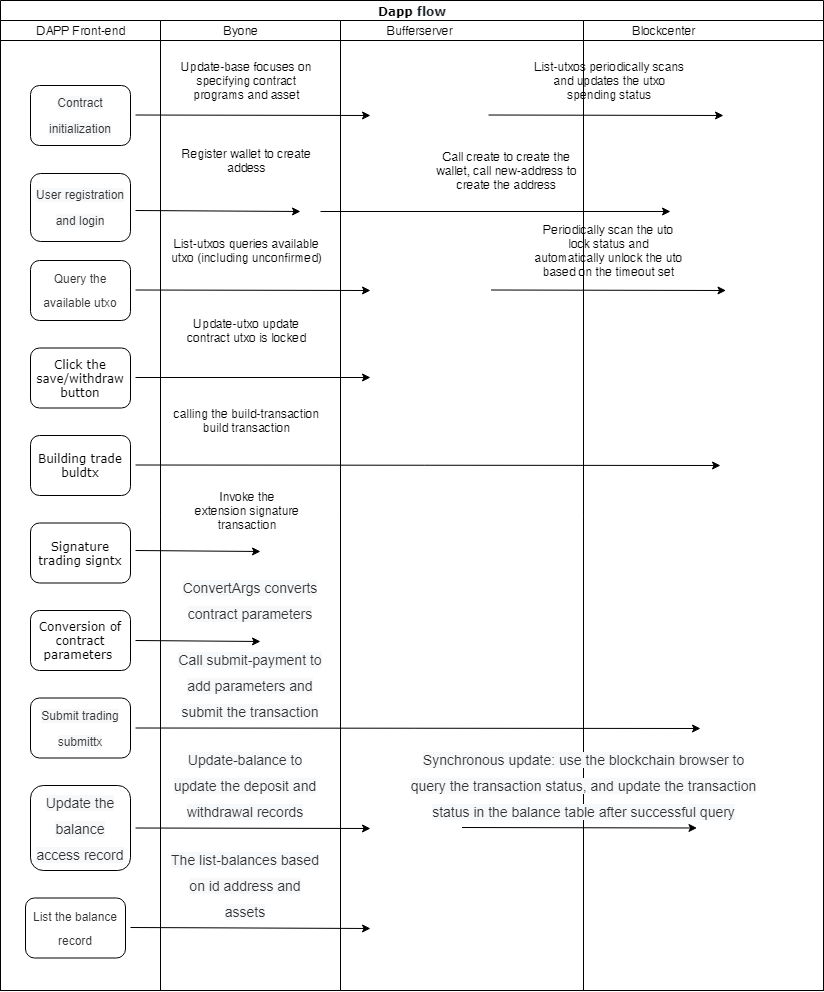

The diagram above was exported from draw.io. Its source (the exported page's mxGraphModel, read from the mxfile embedded in the PNG):
<mxGraphModel dx="1185" dy="596" grid="1" gridSize="10" guides="1" tooltips="1" connect="1" arrows="1" fold="1" page="1" pageScale="1" pageWidth="1100" pageHeight="850" background="#ffffff" math="0" shadow="0">
  <root>
    <mxCell id="0" />
    <mxCell id="1" parent="0" />
    <mxCell id="77e6c97f196da883-1" value="&lt;font style=&quot;font-size: 12px&quot;&gt;Dapp&amp;nbsp;&lt;span style=&quot;color: rgb(36 , 41 , 46) ; background-color: rgb(255 , 255 , 255) ; white-space: normal&quot;&gt;flow&lt;/span&gt;&lt;/font&gt;" style="swimlane;html=1;childLayout=stackLayout;startSize=20;rounded=0;shadow=0;labelBackgroundColor=none;strokeColor=#000000;strokeWidth=1;fillColor=#ffffff;fontFamily=Verdana;fontSize=8;fontColor=#000000;align=center;" parent="1" vertex="1">
      <mxGeometry x="70" y="40" width="823" height="990" as="geometry" />
    </mxCell>
    <mxCell id="77e6c97f196da883-2" value="&lt;pre&gt;&lt;br&gt;&lt;/pre&gt;" style="swimlane;html=1;startSize=20;" parent="77e6c97f196da883-1" vertex="1">
      <mxGeometry y="20" width="160" height="970" as="geometry" />
    </mxCell>
    <mxCell id="77e6c97f196da883-8" value="&lt;span style=&quot;color: rgb(51 , 51 , 51) ; font-family: &amp;#34;arial&amp;#34; , &amp;#34;microsoft yahei&amp;#34; , &amp;#34;\\5fae软雅黑&amp;#34; , &amp;#34;\\5b8b体&amp;#34; , &amp;#34;malgun gothic&amp;#34; , &amp;#34;meiryo&amp;#34; , sans-serif ; line-height: 26px ; text-align: justify ; white-space: normal ; background-color: rgb(247 , 248 , 250)&quot;&gt;&lt;font style=&quot;font-size: 12px&quot;&gt;Contract initialization&lt;/font&gt;&lt;/span&gt;" style="rounded=1;whiteSpace=wrap;html=1;shadow=0;labelBackgroundColor=none;strokeColor=#000000;strokeWidth=1;fillColor=#ffffff;fontFamily=Verdana;fontSize=8;fontColor=#000000;align=center;" parent="77e6c97f196da883-2" vertex="1">
      <mxGeometry x="30" y="65" width="100" height="60" as="geometry" />
    </mxCell>
    <mxCell id="77e6c97f196da883-9" value="&lt;span style=&quot;color: rgb(51 , 51 , 51) ; font-family: &amp;#34;arial&amp;#34; , &amp;#34;microsoft yahei&amp;#34; , &amp;#34;\\5fae软雅黑&amp;#34; , &amp;#34;\\5b8b体&amp;#34; , &amp;#34;malgun gothic&amp;#34; , &amp;#34;meiryo&amp;#34; , sans-serif ; line-height: 26px ; text-align: justify ; white-space: normal ; background-color: rgb(247 , 248 , 250)&quot;&gt;&lt;font style=&quot;font-size: 12px&quot;&gt;User registration and login&lt;/font&gt;&lt;/span&gt;" style="rounded=1;whiteSpace=wrap;html=1;shadow=0;labelBackgroundColor=none;strokeColor=#000000;strokeWidth=1;fillColor=#ffffff;fontFamily=Verdana;fontSize=8;fontColor=#000000;align=center;" parent="77e6c97f196da883-2" vertex="1">
      <mxGeometry x="30" y="153" width="100" height="68" as="geometry" />
    </mxCell>
    <mxCell id="77e6c97f196da883-10" value="&lt;span style=&quot;font-size: 8px&quot;&gt;Click the save/withdraw button&lt;/span&gt;" style="rounded=1;whiteSpace=wrap;html=1;shadow=0;labelBackgroundColor=none;strokeColor=#000000;strokeWidth=1;fillColor=#ffffff;fontFamily=Verdana;fontSize=8;fontColor=#000000;align=center;" parent="77e6c97f196da883-2" vertex="1">
      <mxGeometry x="30" y="327.5" width="100" height="60" as="geometry" />
    </mxCell>
    <mxCell id="pA6wwD6rYijN3YQhpUFb-1" value="&lt;p style=&quot;line-height: 24px ; outline-style: none ; overflow-wrap: break-word ; margin: 0px&quot;&gt;&lt;font color=&quot;#333333&quot; face=&quot;arial, microsoft yahei, \\5fae软雅黑, \\5b8b体, malgun gothic, meiryo, sans-serif&quot;&gt;Query the available utхo&lt;/font&gt;&lt;br&gt;&lt;/p&gt;" style="rounded=1;whiteSpace=wrap;html=1;shadow=0;labelBackgroundColor=none;strokeColor=#000000;strokeWidth=1;fillColor=#ffffff;fontFamily=Verdana;fontSize=8;fontColor=#000000;align=center;" parent="77e6c97f196da883-2" vertex="1">
      <mxGeometry x="30" y="240" width="100" height="60" as="geometry" />
    </mxCell>
    <mxCell id="pA6wwD6rYijN3YQhpUFb-11" value="&lt;span style=&quot;font-size: 8px&quot;&gt;Building trade buldtx&lt;/span&gt;" style="rounded=1;whiteSpace=wrap;html=1;shadow=0;labelBackgroundColor=none;strokeColor=#000000;strokeWidth=1;fillColor=#ffffff;fontFamily=Verdana;fontSize=8;fontColor=#000000;align=center;" parent="77e6c97f196da883-2" vertex="1">
      <mxGeometry x="30" y="415" width="100" height="60" as="geometry" />
    </mxCell>
    <mxCell id="pA6wwD6rYijN3YQhpUFb-12" value="&lt;span style=&quot;font-size: 8px&quot;&gt;Signature trading signtx&lt;/span&gt;" style="rounded=1;whiteSpace=wrap;html=1;shadow=0;labelBackgroundColor=none;strokeColor=#000000;strokeWidth=1;fillColor=#ffffff;fontFamily=Verdana;fontSize=8;fontColor=#000000;align=center;" parent="77e6c97f196da883-2" vertex="1">
      <mxGeometry x="30" y="502.5" width="100" height="60" as="geometry" />
    </mxCell>
    <mxCell id="pA6wwD6rYijN3YQhpUFb-13" value="&lt;span style=&quot;font-size: 8px&quot;&gt;Conversion of contract parameters&amp;nbsp;&lt;/span&gt;" style="rounded=1;whiteSpace=wrap;html=1;shadow=0;labelBackgroundColor=none;strokeColor=#000000;strokeWidth=1;fillColor=#ffffff;fontFamily=Verdana;fontSize=8;fontColor=#000000;align=center;" parent="77e6c97f196da883-2" vertex="1">
      <mxGeometry x="30" y="590" width="100" height="60" as="geometry" />
    </mxCell>
    <mxCell id="pA6wwD6rYijN3YQhpUFb-14" value="&lt;span style=&quot;color: rgb(51 , 51 , 51) ; font-family: &amp;#34;arial&amp;#34; , &amp;#34;microsoft yahei&amp;#34; , &amp;#34;\\5fae软雅黑&amp;#34; , &amp;#34;\\5b8b体&amp;#34; , &amp;#34;malgun gothic&amp;#34; , &amp;#34;meiryo&amp;#34; , sans-serif ; line-height: 26px ; text-align: justify ; white-space: normal ; background-color: rgb(247 , 248 , 250)&quot;&gt;&lt;font style=&quot;font-size: 12px&quot;&gt;Submit trading submittx&lt;/font&gt;&lt;/span&gt;" style="rounded=1;whiteSpace=wrap;html=1;shadow=0;labelBackgroundColor=none;strokeColor=#000000;strokeWidth=1;fillColor=#ffffff;fontFamily=Verdana;fontSize=8;fontColor=#000000;align=center;" parent="77e6c97f196da883-2" vertex="1">
      <mxGeometry x="30" y="677.5" width="100" height="60" as="geometry" />
    </mxCell>
    <mxCell id="pA6wwD6rYijN3YQhpUFb-15" value="&lt;span style=&quot;color: rgb(51 , 51 , 51) ; font-family: &amp;#34;arial&amp;#34; , &amp;#34;microsoft yahei&amp;#34; , &amp;#34;\\5fae软雅黑&amp;#34; , &amp;#34;\\5b8b体&amp;#34; , &amp;#34;malgun gothic&amp;#34; , &amp;#34;meiryo&amp;#34; , sans-serif ; font-size: 14px ; line-height: 26px ; text-align: justify ; white-space: normal ; background-color: rgb(247 , 248 , 250)&quot;&gt;Update the balance access record&lt;/span&gt;" style="rounded=1;whiteSpace=wrap;html=1;shadow=0;labelBackgroundColor=none;strokeColor=#000000;strokeWidth=1;fillColor=#ffffff;fontFamily=Verdana;fontSize=8;fontColor=#000000;align=center;" parent="77e6c97f196da883-2" vertex="1">
      <mxGeometry x="30" y="765" width="100" height="85" as="geometry" />
    </mxCell>
    <mxCell id="pA6wwD6rYijN3YQhpUFb-17" value="&lt;span style=&quot;white-space: normal&quot;&gt;DAPP Front-end&lt;/span&gt;" style="text;html=1;strokeColor=none;fillColor=none;align=center;verticalAlign=middle;whiteSpace=wrap;rounded=0;" parent="77e6c97f196da883-2" vertex="1">
      <mxGeometry x="25" width="110" height="20" as="geometry" />
    </mxCell>
    <mxCell id="pA6wwD6rYijN3YQhpUFb-36" value="&lt;p style=&quot;line-height: 24px ; outline-style: none ; overflow-wrap: break-word ; margin: 0px&quot;&gt;&lt;font color=&quot;#333333&quot; face=&quot;arial, microsoft yahei, \\5fae软雅黑, \\5b8b体, malgun gothic, meiryo, sans-serif&quot;&gt;&lt;span style=&quot;font-size: 8px&quot;&gt;List the balance record&lt;/span&gt;&lt;/font&gt;&lt;br&gt;&lt;/p&gt;" style="rounded=1;whiteSpace=wrap;html=1;shadow=0;labelBackgroundColor=none;strokeColor=#000000;strokeWidth=1;fillColor=#ffffff;fontFamily=Verdana;fontSize=8;fontColor=#000000;align=center;" parent="77e6c97f196da883-2" vertex="1">
      <mxGeometry x="25" y="877.5" width="100" height="60" as="geometry" />
    </mxCell>
    <mxCell id="77e6c97f196da883-3" value="" style="swimlane;html=1;startSize=20;" parent="77e6c97f196da883-1" vertex="1">
      <mxGeometry x="160" y="20" width="180" height="970" as="geometry">
        <mxRectangle x="160" y="20" width="70" height="730" as="alternateBounds" />
      </mxGeometry>
    </mxCell>
    <mxCell id="pA6wwD6rYijN3YQhpUFb-18" value="&lt;span style=&quot;white-space: normal&quot;&gt;Byone&lt;/span&gt;" style="text;html=1;strokeColor=none;fillColor=none;align=center;verticalAlign=middle;whiteSpace=wrap;rounded=0;" parent="77e6c97f196da883-3" vertex="1">
      <mxGeometry x="25" width="110" height="20" as="geometry" />
    </mxCell>
    <mxCell id="pA6wwD6rYijN3YQhpUFb-21" value="" style="endArrow=classic;html=1;" parent="77e6c97f196da883-3" edge="1">
      <mxGeometry width="50" height="50" relative="1" as="geometry">
        <mxPoint x="-25" y="94.5" as="sourcePoint" />
        <mxPoint x="210" y="95" as="targetPoint" />
      </mxGeometry>
    </mxCell>
    <mxCell id="pA6wwD6rYijN3YQhpUFb-37" value="Update-base focuses on specifying contract programs and asset" style="text;html=1;strokeColor=none;fillColor=none;align=center;verticalAlign=middle;whiteSpace=wrap;rounded=0;" parent="77e6c97f196da883-3" vertex="1">
      <mxGeometry x="10" y="30" width="153" height="60" as="geometry" />
    </mxCell>
    <mxCell id="pA6wwD6rYijN3YQhpUFb-40" value="Register wallet to create addess" style="text;html=1;strokeColor=none;fillColor=none;align=center;verticalAlign=middle;whiteSpace=wrap;rounded=0;" parent="77e6c97f196da883-3" vertex="1">
      <mxGeometry x="10" y="110" width="153" height="60" as="geometry" />
    </mxCell>
    <mxCell id="pA6wwD6rYijN3YQhpUFb-41" value="" style="endArrow=classic;html=1;" parent="77e6c97f196da883-3" edge="1">
      <mxGeometry width="50" height="50" relative="1" as="geometry">
        <mxPoint x="-25" y="190" as="sourcePoint" />
        <mxPoint x="140" y="191" as="targetPoint" />
      </mxGeometry>
    </mxCell>
    <mxCell id="pA6wwD6rYijN3YQhpUFb-42" value="" style="endArrow=classic;html=1;" parent="77e6c97f196da883-3" edge="1">
      <mxGeometry width="50" height="50" relative="1" as="geometry">
        <mxPoint x="-25" y="269.4999999999999" as="sourcePoint" />
        <mxPoint x="210" y="270" as="targetPoint" />
      </mxGeometry>
    </mxCell>
    <mxCell id="pA6wwD6rYijN3YQhpUFb-43" value="" style="endArrow=classic;html=1;" parent="77e6c97f196da883-3" edge="1">
      <mxGeometry width="50" height="50" relative="1" as="geometry">
        <mxPoint x="-25" y="356.9999999999998" as="sourcePoint" />
        <mxPoint x="210" y="357" as="targetPoint" />
      </mxGeometry>
    </mxCell>
    <mxCell id="pA6wwD6rYijN3YQhpUFb-44" value="" style="endArrow=classic;html=1;" parent="77e6c97f196da883-3" edge="1">
      <mxGeometry width="50" height="50" relative="1" as="geometry">
        <mxPoint x="-25" y="444.4999999999998" as="sourcePoint" />
        <mxPoint x="560" y="445" as="targetPoint" />
      </mxGeometry>
    </mxCell>
    <mxCell id="pA6wwD6rYijN3YQhpUFb-45" value="" style="endArrow=classic;html=1;" parent="77e6c97f196da883-3" edge="1">
      <mxGeometry width="50" height="50" relative="1" as="geometry">
        <mxPoint x="-25" y="529.9999999999998" as="sourcePoint" />
        <mxPoint x="100" y="531" as="targetPoint" />
      </mxGeometry>
    </mxCell>
    <mxCell id="pA6wwD6rYijN3YQhpUFb-46" value="" style="endArrow=classic;html=1;" parent="77e6c97f196da883-3" edge="1">
      <mxGeometry width="50" height="50" relative="1" as="geometry">
        <mxPoint x="-25" y="619.9999999999998" as="sourcePoint" />
        <mxPoint x="100" y="621" as="targetPoint" />
      </mxGeometry>
    </mxCell>
    <mxCell id="pA6wwD6rYijN3YQhpUFb-47" value="" style="endArrow=classic;html=1;" parent="77e6c97f196da883-3" edge="1">
      <mxGeometry width="50" height="50" relative="1" as="geometry">
        <mxPoint x="-25" y="707.4999999999998" as="sourcePoint" />
        <mxPoint x="540" y="708" as="targetPoint" />
      </mxGeometry>
    </mxCell>
    <mxCell id="pA6wwD6rYijN3YQhpUFb-48" value="" style="endArrow=classic;html=1;" parent="77e6c97f196da883-3" edge="1">
      <mxGeometry width="50" height="50" relative="1" as="geometry">
        <mxPoint x="-25" y="807.4999999999998" as="sourcePoint" />
        <mxPoint x="210" y="808" as="targetPoint" />
      </mxGeometry>
    </mxCell>
    <mxCell id="pA6wwD6rYijN3YQhpUFb-50" value="" style="endArrow=classic;html=1;" parent="77e6c97f196da883-3" edge="1">
      <mxGeometry width="50" height="50" relative="1" as="geometry">
        <mxPoint x="-30" y="906.9999999999998" as="sourcePoint" />
        <mxPoint x="210" y="908" as="targetPoint" />
      </mxGeometry>
    </mxCell>
    <mxCell id="pA6wwD6rYijN3YQhpUFb-52" value="List-utxos queries available utxo (including unconfirmed)" style="text;html=1;strokeColor=none;fillColor=none;align=center;verticalAlign=middle;whiteSpace=wrap;rounded=0;" parent="77e6c97f196da883-3" vertex="1">
      <mxGeometry x="10" y="200" width="153" height="60" as="geometry" />
    </mxCell>
    <mxCell id="pA6wwD6rYijN3YQhpUFb-53" value="Update-utxo update contract utxo is locked" style="text;html=1;strokeColor=none;fillColor=none;align=center;verticalAlign=middle;whiteSpace=wrap;rounded=0;" parent="77e6c97f196da883-3" vertex="1">
      <mxGeometry x="10" y="280" width="153" height="60" as="geometry" />
    </mxCell>
    <mxCell id="pA6wwD6rYijN3YQhpUFb-54" value="calling the build-transaction build transaction" style="text;html=1;strokeColor=none;fillColor=none;align=center;verticalAlign=middle;whiteSpace=wrap;rounded=0;" parent="77e6c97f196da883-3" vertex="1">
      <mxGeometry x="10" y="370" width="153" height="60" as="geometry" />
    </mxCell>
    <mxCell id="pA6wwD6rYijN3YQhpUFb-55" value="Invoke the extension&amp;nbsp;signature transaction" style="text;html=1;strokeColor=none;fillColor=none;align=center;verticalAlign=middle;whiteSpace=wrap;rounded=0;" parent="77e6c97f196da883-3" vertex="1">
      <mxGeometry x="11.5" y="460" width="150" height="60" as="geometry" />
    </mxCell>
    <mxCell id="pA6wwD6rYijN3YQhpUFb-75" value="&lt;span style=&quot;color: rgb(51 , 51 , 51) ; font-family: &amp;#34;arial&amp;#34; , &amp;#34;microsoft yahei&amp;#34; , &amp;#34;\\5fae软雅黑&amp;#34; , &amp;#34;\\5b8b体&amp;#34; , &amp;#34;malgun gothic&amp;#34; , &amp;#34;meiryo&amp;#34; , sans-serif ; font-size: 14px ; line-height: 26px ; text-align: justify ; background-color: rgb(247 , 248 , 250)&quot;&gt;ConvertArgs converts contract parameters&lt;/span&gt;" style="text;html=1;strokeColor=none;fillColor=none;align=center;verticalAlign=middle;whiteSpace=wrap;rounded=0;" parent="77e6c97f196da883-3" vertex="1">
      <mxGeometry x="15" y="550" width="150" height="60" as="geometry" />
    </mxCell>
    <mxCell id="Xk3GT5KBK3UbZJuqtebD-1" value="&lt;span style=&quot;color: rgb(51 , 51 , 51) ; font-family: &amp;#34;arial&amp;#34; , &amp;#34;microsoft yahei&amp;#34; , &amp;#34;\\5fae软雅黑&amp;#34; , &amp;#34;\\5b8b体&amp;#34; , &amp;#34;malgun gothic&amp;#34; , &amp;#34;meiryo&amp;#34; , sans-serif ; font-size: 14px ; line-height: 26px ; text-align: justify ; background-color: rgb(247 , 248 , 250)&quot;&gt;Call submit-payment to add parameters and submit the transaction&lt;/span&gt;" style="text;html=1;strokeColor=none;fillColor=none;align=center;verticalAlign=middle;whiteSpace=wrap;rounded=0;" vertex="1" parent="77e6c97f196da883-3">
      <mxGeometry x="15" y="630" width="150" height="70" as="geometry" />
    </mxCell>
    <mxCell id="Xk3GT5KBK3UbZJuqtebD-2" value="&lt;span style=&quot;color: rgb(51 , 51 , 51) ; font-family: &amp;#34;arial&amp;#34; , &amp;#34;microsoft yahei&amp;#34; , &amp;#34;\\5fae软雅黑&amp;#34; , &amp;#34;\\5b8b体&amp;#34; , &amp;#34;malgun gothic&amp;#34; , &amp;#34;meiryo&amp;#34; , sans-serif ; font-size: 14px ; line-height: 26px ; text-align: justify ; background-color: rgb(247 , 248 , 250)&quot;&gt;Update-balance to update the deposit and withdrawal records&lt;/span&gt;" style="text;html=1;strokeColor=none;fillColor=none;align=center;verticalAlign=middle;whiteSpace=wrap;rounded=0;" vertex="1" parent="77e6c97f196da883-3">
      <mxGeometry x="10" y="730" width="150" height="70" as="geometry" />
    </mxCell>
    <mxCell id="Xk3GT5KBK3UbZJuqtebD-4" value="&lt;span style=&quot;color: rgb(51 , 51 , 51) ; font-family: &amp;#34;arial&amp;#34; , &amp;#34;microsoft yahei&amp;#34; , &amp;#34;\\5fae软雅黑&amp;#34; , &amp;#34;\\5b8b体&amp;#34; , &amp;#34;malgun gothic&amp;#34; , &amp;#34;meiryo&amp;#34; , sans-serif ; font-size: 14px ; line-height: 26px ; text-align: justify ; background-color: rgb(247 , 248 , 250)&quot;&gt;The list-balances based on id address and assets&lt;/span&gt;" style="text;html=1;strokeColor=none;fillColor=none;align=center;verticalAlign=middle;whiteSpace=wrap;rounded=0;" vertex="1" parent="77e6c97f196da883-3">
      <mxGeometry x="10" y="830" width="150" height="70" as="geometry" />
    </mxCell>
    <mxCell id="77e6c97f196da883-4" value="" style="swimlane;html=1;startSize=20;" parent="77e6c97f196da883-1" vertex="1">
      <mxGeometry x="340" y="20" width="243" height="970" as="geometry" />
    </mxCell>
    <mxCell id="pA6wwD6rYijN3YQhpUFb-19" value="Bufferserver" style="text;html=1;strokeColor=none;fillColor=none;align=center;verticalAlign=middle;whiteSpace=wrap;rounded=0;" parent="77e6c97f196da883-4" vertex="1">
      <mxGeometry x="25" width="110" height="20" as="geometry" />
    </mxCell>
    <mxCell id="Xk3GT5KBK3UbZJuqtebD-7" value="" style="endArrow=classic;html=1;" edge="1" parent="77e6c97f196da883-4">
      <mxGeometry width="50" height="50" relative="1" as="geometry">
        <mxPoint x="-20" y="191" as="sourcePoint" />
        <mxPoint x="330" y="191" as="targetPoint" />
      </mxGeometry>
    </mxCell>
    <mxCell id="Xk3GT5KBK3UbZJuqtebD-8" value="Call create to create the wallet, call new-address to create the address" style="text;html=1;strokeColor=none;fillColor=none;align=center;verticalAlign=middle;whiteSpace=wrap;rounded=0;" vertex="1" parent="77e6c97f196da883-4">
      <mxGeometry x="90" y="120" width="153" height="60" as="geometry" />
    </mxCell>
    <mxCell id="Xk3GT5KBK3UbZJuqtebD-9" value="" style="endArrow=classic;html=1;" edge="1" parent="77e6c97f196da883-4">
      <mxGeometry width="50" height="50" relative="1" as="geometry">
        <mxPoint x="150.5" y="269.5" as="sourcePoint" />
        <mxPoint x="385.5" y="270" as="targetPoint" />
      </mxGeometry>
    </mxCell>
    <mxCell id="77e6c97f196da883-5" value="" style="swimlane;html=1;startSize=20;" parent="77e6c97f196da883-1" vertex="1">
      <mxGeometry x="583" y="20" width="240" height="970" as="geometry" />
    </mxCell>
    <mxCell id="pA6wwD6rYijN3YQhpUFb-20" value="Blockcenter" style="text;html=1;strokeColor=none;fillColor=none;align=center;verticalAlign=middle;whiteSpace=wrap;rounded=0;" parent="77e6c97f196da883-5" vertex="1">
      <mxGeometry x="25" width="110" height="20" as="geometry" />
    </mxCell>
    <mxCell id="Xk3GT5KBK3UbZJuqtebD-5" value="" style="endArrow=classic;html=1;" edge="1" parent="77e6c97f196da883-5">
      <mxGeometry width="50" height="50" relative="1" as="geometry">
        <mxPoint x="-95" y="94.5" as="sourcePoint" />
        <mxPoint x="140" y="95" as="targetPoint" />
      </mxGeometry>
    </mxCell>
    <mxCell id="Xk3GT5KBK3UbZJuqtebD-6" value="List-utxos periodically scans and updates the utxo spending status" style="text;html=1;strokeColor=none;fillColor=none;align=center;verticalAlign=middle;whiteSpace=wrap;rounded=0;" vertex="1" parent="77e6c97f196da883-5">
      <mxGeometry x="-50" y="30" width="153" height="60" as="geometry" />
    </mxCell>
    <mxCell id="Xk3GT5KBK3UbZJuqtebD-10" value="Periodically scan the uto lock status and automatically unlock the uto based on the timeout set" style="text;html=1;strokeColor=none;fillColor=none;align=center;verticalAlign=middle;whiteSpace=wrap;rounded=0;" vertex="1" parent="77e6c97f196da883-5">
      <mxGeometry x="-51.5" y="200" width="153" height="60" as="geometry" />
    </mxCell>
    <mxCell id="Xk3GT5KBK3UbZJuqtebD-11" value="" style="endArrow=classic;html=1;" edge="1" parent="77e6c97f196da883-5">
      <mxGeometry width="50" height="50" relative="1" as="geometry">
        <mxPoint x="-121.5" y="806.9999999999998" as="sourcePoint" />
        <mxPoint x="113.5" y="807.5" as="targetPoint" />
      </mxGeometry>
    </mxCell>
    <mxCell id="Xk3GT5KBK3UbZJuqtebD-12" value="&lt;span style=&quot;color: rgb(51 , 51 , 51) ; font-family: &amp;#34;arial&amp;#34; , &amp;#34;microsoft yahei&amp;#34; , &amp;#34;\\5fae软雅黑&amp;#34; , &amp;#34;\\5b8b体&amp;#34; , &amp;#34;malgun gothic&amp;#34; , &amp;#34;meiryo&amp;#34; , sans-serif ; font-size: 14px ; line-height: 26px ; text-align: justify ; background-color: rgb(247 , 248 , 250)&quot;&gt;Synchronous update: use the blockchain browser to query the transaction status, and update the transaction status in the balance table after successful query&lt;/span&gt;" style="text;html=1;strokeColor=none;fillColor=none;align=center;verticalAlign=middle;whiteSpace=wrap;rounded=0;" vertex="1" parent="77e6c97f196da883-5">
      <mxGeometry x="-176.5" y="730" width="353" height="70" as="geometry" />
    </mxCell>
  </root>
</mxGraphModel>